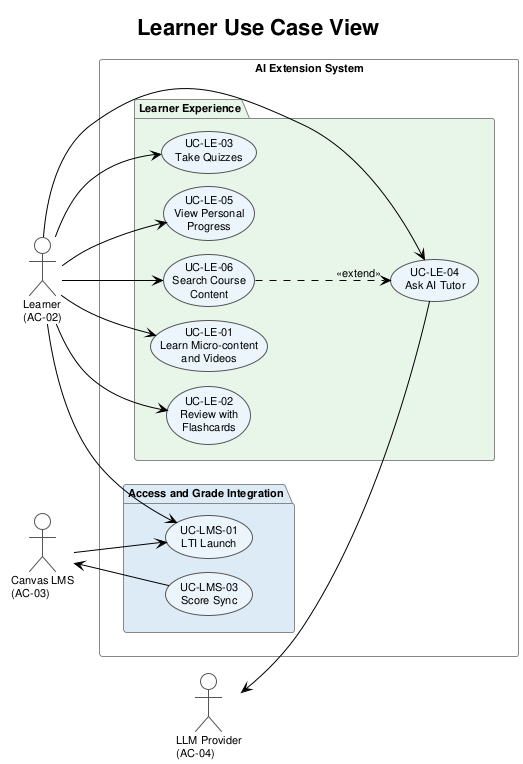

The diagram above was rendered by PlantUML. Its source (embedded in the PNG):
@startuml usecase_learner
!theme plain
skinparam defaultFontName Arial
skinparam defaultFontSize 11
skinparam UsecaseBackgroundColor #EBF5FB
skinparam UsecaseBorderColor #555555
skinparam ActorBorderColor #555555
skinparam PackageBorderColor #888888
skinparam ranksep 18
skinparam nodesep 14

title Learner Use Case View

left to right direction

actor "Learner\n(AC-02)" as Learner

rectangle "AI Extension System" {

    package "Access and Grade Integration" #DDEBF7 {
        usecase "UC-LMS-01\nLTI Launch" as UC_Launch
        usecase "UC-LMS-03\nScore Sync" as UC_AGS
    }

    package "Learner Experience" #E8F5E9 {
        usecase "UC-LE-01\nLearn Micro-content\nand Videos" as UC_Learn
        usecase "UC-LE-02\nReview with\nFlashcards" as UC_Flash
        usecase "UC-LE-03\nTake Quizzes" as UC_Quiz
        usecase "UC-LE-04\nAsk AI Tutor" as UC_Chat
        usecase "UC-LE-05\nView Personal\nProgress" as UC_Progress
        usecase "UC-LE-06\nSearch Course\nContent" as UC_Search
    }
}

actor "Canvas LMS\n(AC-03)" as Canvas
actor "LLM Provider\n(AC-04)" as LLM

Learner --> UC_Launch
Learner --> UC_Learn
Learner --> UC_Flash
Learner --> UC_Quiz
Learner --> UC_Chat
Learner --> UC_Progress
Learner --> UC_Search

Canvas --> UC_Launch
Canvas <-- UC_AGS
LLM <-- UC_Chat

UC_Search ..> UC_Chat : <<extend>>

@enduml